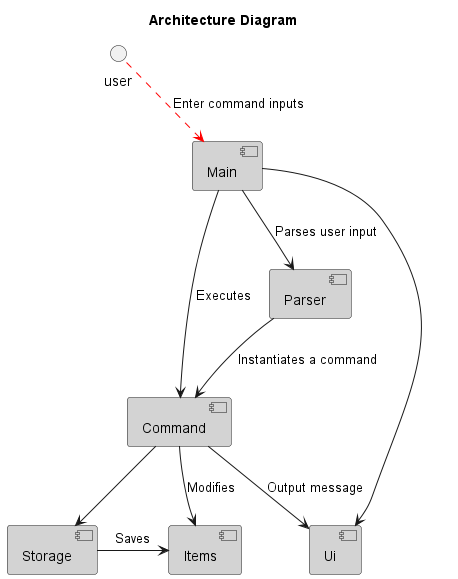

The diagram above was rendered by PlantUML. Its source (embedded in the PNG):
@startuml
title Architecture Diagram

skinparam component {
    BackgroundColor lightgrey
}

[Main]
[Parser]
[Command]
[Storage]
[Items]
[Ui]
interface "user"

user -[hidden] Command

Main --> Parser : Parses user input
Main --> Command : Executes
Main --> Ui
Parser --> Command : Instantiates a command
Command --> Items : Modifies
Command --> Ui : Output message
Storage -> Items : Saves
Command --> Storage
user -[#red].> Main : Enter command inputs

@enduml